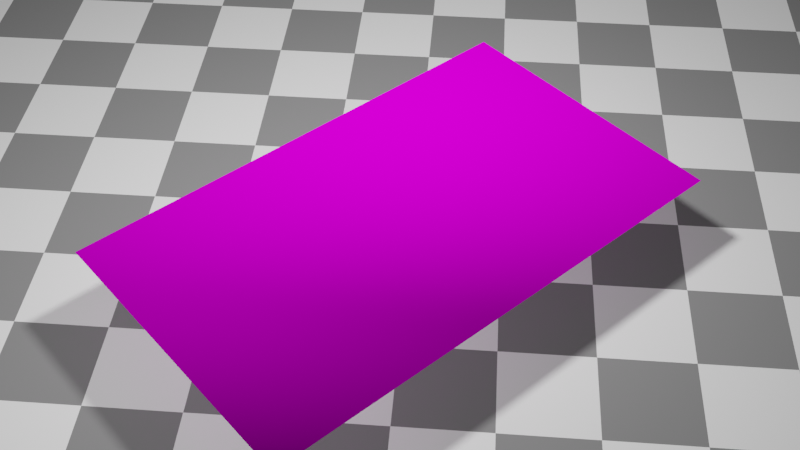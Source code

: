 # Source: SECTION4-1-2.blend  (saved by Blender 2.80.75; exported with 4.5.12 LTS)
import bpy
from mathutils import Matrix  # noqa: F401  (used for matrix-valued properties, if any)

bpy.ops.wm.read_factory_settings(use_empty=True)
scene = bpy.context.scene
scene.name = 'Scene'

# ---- collections
col_collection = bpy.data.collections.new('Collection'); scene.collection.children.link(col_collection)

# ---- images (referenced by path relative to the original .blend; pixels are not part of the script)
import os
ASSET_DIR = os.environ.get("B2B_ASSET_DIR", "")  # directory of the original .blend (textures are referenced by path, not embedded)
HERE = os.path.dirname(os.path.abspath(__file__))  # packed textures are extracted next to this script under _unpacked/

def load_image(name, relpath, width, height, colorspace="sRGB"):
    """Load a texture the original file referenced (path relative to the .blend, or extracted next to this script)."""
    p = next((c for c in (os.path.join(HERE, relpath), os.path.join(ASSET_DIR, relpath)) if relpath and os.path.exists(c)), "")
    if p:
        img = bpy.data.images.load(p, check_existing=True)
        img.name = name
    else:  # same state as the original file: an image datablock whose file is absent (Cycles renders it pink)
        img = bpy.data.images.new(name, width, height)
        img.source = "FILE"
        img.filepath = "//" + (relpath or name)
    img.colorspace_settings.name = colorspace
    return img
img_leaf_nor_jpg = load_image('leaf_nor.jpg', 'leaf_nor.jpg', 1024, 1024, 'Non-Color')
img_leaf_col_jpg = load_image('leaf_col.jpg', 'leaf_col.jpg', 1024, 1024, 'sRGB')

# ---- materials (node trees are filled in below, after node groups)
mat_material = bpy.data.materials.new('Material')
mat_material.displacement_method = 'DISPLACEMENT'
mat_material.alpha_threshold = 0.0
mat_material.use_transparent_shadow = False
mat_material.roughness = 0.25
mat_floor = bpy.data.materials.new('floor')
mat_floor.displacement_method = 'DISPLACEMENT'
mat_floor.use_transparent_shadow = False
mat_floor.roughness = 0.25

# ---- material node trees
mat_material.use_nodes = True; mat_material.node_tree.nodes.clear()
_N = mat_material.node_tree.nodes; _L = mat_material.node_tree.links
n0 = _N.new('ShaderNodeTexImage'); n0.name = 'Image Texture.002'; n0.location = (-367, -161)
n0.image = img_leaf_nor_jpg
n1 = _N.new('ShaderNodeNormalMap'); n1.name = 'Normal Map'; n1.location = (-95, -159)
n1.inputs[0].default_value = 1.8
n2 = _N.new('ShaderNodeBsdfPrincipled'); n2.name = 'Principled BSDF'; n2.location = (118, 229)
n2.distribution = 'GGX'
n2.subsurface_method = 'BURLEY'
n2.inputs[3].default_value = 1.45
n2.inputs[13].default_value = 0.0
n2.inputs[27].default_value = (0.0, 0.0, 0.0, 1.0)
n2.inputs[28].default_value = 1.0
n3 = _N.new('ShaderNodeOutputMaterial'); n3.name = 'Material Output'; n3.location = (402, 231)
n4 = _N.new('ShaderNodeTexImage'); n4.name = 'Image Texture'; n4.location = (-166, 224)
n4.image = img_leaf_col_jpg
_L.new(n0.outputs[0], n1.inputs[1])
_L.new(n1.outputs[0], n2.inputs[5])
_L.new(n2.outputs[0], n3.inputs[0])
_L.new(n4.outputs[0], n2.inputs[0])
n3.is_active_output = True
mat_floor.use_nodes = True; mat_floor.node_tree.nodes.clear()
_N = mat_floor.node_tree.nodes; _L = mat_floor.node_tree.links
n0 = _N.new('ShaderNodeOutputMaterial'); n0.name = 'Material Output'; n0.location = (577, 289)
n1 = _N.new('ShaderNodeBsdfDiffuse'); n1.name = 'Diffuse BSDF'; n1.location = (396, 287)
n1.inputs[1].default_value = 0.5
n2 = _N.new('ShaderNodeTexChecker'); n2.name = 'Checker Texture'; n2.location = (220, 285)
n2.inputs[3].default_value = 68.0
n3 = _N.new('ShaderNodeMapping'); n3.name = 'Mapping'; n3.location = (-142, 284)
n3.inputs[2].default_value = (0.0, 0.0, 0.7854)
n4 = _N.new('ShaderNodeTexCoord'); n4.name = 'Texture Coordinate'; n4.location = (-320, 285)
_L.new(n1.outputs[0], n0.inputs[0])
_L.new(n2.outputs[0], n1.inputs[0])
_L.new(n3.outputs[0], n2.inputs[0])
_L.new(n4.outputs[0], n3.inputs[0])
n0.is_active_output = True

# ---- world
world_world = bpy.data.worlds.new('World'); scene.world = world_world
world_world.use_nodes = True; world_world.node_tree.nodes.clear()
_N = world_world.node_tree.nodes; _L = world_world.node_tree.links
n0 = _N.new('ShaderNodeOutputWorld'); n0.name = 'World Output'; n0.location = (300, 300)
n1 = _N.new('ShaderNodeBackground'); n1.name = 'Background'; n1.location = (10, 300)
n1.inputs[0].default_value = (0.05088, 0.05088, 0.05088, 1.0)
_L.new(n1.outputs[0], n0.inputs[0])
n0.is_active_output = True
world_world.color = (0.05088, 0.05088, 0.05088)
world_world.use_sun_shadow = False
world_world.sun_shadow_jitter_overblur = 0.0

# ---- cameras
cam_camera = bpy.data.cameras.new('Camera')
cam_camera.clip_end = 100.0
cam_camera.ortho_scale = 7.314
cam_camera.dof.focus_distance = 0.0

# ---- lights
light_point = bpy.data.lights.new('Point', 'POINT')
light_point.transmission_factor = 0.0
light_point.energy = 1000.0
light_point.shadow_buffer_clip_start = 0.5
light_point.shadow_soft_size = 0.25
light_point.shadow_maximum_resolution = 0.006
light_point.use_absolute_resolution = True
light_point_sub = bpy.data.lights.new('Point_sub', 'POINT')
light_point_sub.transmission_factor = 0.0
light_point_sub.use_shadow = False
light_point_sub.energy = 500.0
light_point_sub.shadow_buffer_clip_start = 0.5
light_point_sub.shadow_soft_size = 0.25
light_point_sub.shadow_maximum_resolution = 0.006
light_point_sub.use_absolute_resolution = True

# ---- meshes
me_plane = bpy.data.meshes.new('Plane')
me_plane.from_pydata([(-1.476, -2.46, 0.0), (-0.492, -2.46, 0.0), (0.492, -2.46, 0.0), (1.476, -2.46, 0.0), (1.476, 2.46, 0.0), (0.492, 2.46, 0.0), (-0.492, 2.46, 0.0), (-1.476, 2.46, 0.0), (-1.476, -1.476, 0.0), (-1.476, -0.492, 0.0), (-1.476, 0.492, 0.0), (-1.476, 1.476, 0.0), (-0.492, -1.476, 0.0), (-0.492, -0.492, 0.0), (-0.492, 0.492, 0.0), (-0.492, 1.476, 0.0), (0.492, -1.476, 0.0), (0.492, -0.492, 0.0), (0.492, 0.492, 0.0), (0.492, 1.476, 0.0), (1.476, -1.476, 0.0), (1.476, -0.492, 0.0), (1.476, 0.492, 0.0), (1.476, 1.476, 0.0)], [], [(11, 15, 6, 7), (15, 19, 5, 6), (19, 23, 4, 5), (0, 1, 12, 8), (8, 12, 13, 9), (9, 13, 14, 10), (10, 14, 15, 11), (1, 2, 16, 12), (12, 16, 17, 13), (13, 17, 18, 14), (14, 18, 19, 15), (2, 3, 20, 16), (16, 20, 21, 17), (17, 21, 22, 18), (18, 22, 23, 19)])
_uv = me_plane.uv_layers.new(name='UVMap')
_uv.uv.foreach_set('vector', [0.2, 0.8, 0.4, 0.8, 0.4, 1.0, 0.2, 1.0, 0.4, 0.8, 0.6, 0.8, 0.6, 1.0, 0.4, 1.0, 0.6, 0.8, 0.8, 0.8, 0.8, 1.0, 0.6, 1.0, 0.2, 0.0, 0.4, 0.0, 0.4, 0.2, 0.2, 0.2, 0.2, 0.2, 0.4, 0.2, 0.4, 0.4, 0.2, 0.4, 0.2, 0.4, 0.4, 0.4, 0.4, 0.6, 0.2, 0.6, 0.2, 0.6, 0.4, 0.6, 0.4, 0.8, 0.2, 0.8, 0.4, 0.0, 0.6, 0.0, 0.6, 0.2, 0.4, 0.2, 0.4, 0.2, 0.6, 0.2, 0.6, 0.4, 0.4, 0.4, 0.4, 0.4, 0.6, 0.4, 0.6, 0.6, 0.4, 0.6, 0.4, 0.6, 0.6, 0.6, 0.6, 0.8, 0.4, 0.8, 0.6, 0.0, 0.8, 0.0, 0.8, 0.2, 0.6, 0.2, 0.6, 0.2, 0.8, 0.2, 0.8, 0.4, 0.6, 0.4, 0.6, 0.4, 0.8, 0.4, 0.8, 0.6, 0.6, 0.6, 0.6, 0.6, 0.8, 0.6, 0.8, 0.8, 0.6, 0.8])
me_plane.materials.append(mat_material)
me_plane.use_remesh_preserve_volume = False
me_plane.use_remesh_preserve_attributes = False
me_plane.use_mirror_vertex_groups = False
me_plane.update()
me_floor = bpy.data.meshes.new('floor')
me_floor.from_pydata([(-1.0, -1.0, 0.0), (1.0, -1.0, 0.0), (-1.0, 1.0, 0.0), (1.0, 1.0, 0.0)], [], [(0, 1, 3, 2)])
_uv = me_floor.uv_layers.new(name='UVMap')
_uv.uv.foreach_set('vector', [0.0, 0.0, 1.0, 0.0, 1.0, 1.0, 0.0, 1.0])
me_floor.materials.append(mat_floor)
me_floor.use_remesh_preserve_volume = False
me_floor.use_remesh_preserve_attributes = False
me_floor.use_mirror_vertex_groups = False
me_floor.update()

# ---- objects
ob_camera = bpy.data.objects.new('Camera', cam_camera)
ob_plane = bpy.data.objects.new('Plane', me_plane)
ob_floor = bpy.data.objects.new('floor', me_floor)
ob_point = bpy.data.objects.new('Point', light_point)
ob_point_sub = bpy.data.objects.new('Point_sub', light_point_sub)

# ---- transforms, parenting, visibility, modifiers, constraints
ob_camera.location = (-5.559, 4.715, 7.658)
ob_camera.rotation_euler = (0.8013, -1.836e-07, -2.276)
ob_camera.scale = (1.0, 1.0, 1.0)
ob_camera.lock_rotations_4d = False
ob_camera.empty_display_type = 'ARROWS'
ob_camera.color = (0.0, 0.0, 0.0, 0.0)
ob_camera.display_type = 'WIRE'
ob_camera.lineart.crease_threshold = 0.0
ob_plane.location = (0.0, 0.0, 0.7209)
ob_plane.rotation_euler = (0.0, -0.0, -3.142)
ob_plane.lineart.crease_threshold = 0.0
ob_floor.location = (0.0, 0.0, -0.04589)
ob_floor.scale = (30.0, 30.0, 30.0)
ob_floor.lineart.crease_threshold = 0.0
ob_point.location = (0.1874, -0.3924, 4.612)
ob_point.lineart.crease_threshold = 0.0
ob_point_sub.location = (0.1874, 2.52, 4.612)
ob_point_sub.lineart.crease_threshold = 0.0

# ---- collection membership
col_collection.objects.link(ob_camera)
col_collection.objects.link(ob_plane)
col_collection.objects.link(ob_floor)
col_collection.objects.link(ob_point)
col_collection.objects.link(ob_point_sub)

# ---- scene / render settings (as saved in the file)
scene.camera = ob_camera
scene.frame_start = 1; scene.frame_end = 250; scene.frame_set(1)
scene.render.engine = 'BLENDER_EEVEE_NEXT'
scene.render.motion_blur_shutter = 1.0
scene.cycles.use_denoising = False
scene.cycles.samples = 300
scene.cycles.sampling_pattern = 'TABULATED_SOBOL'
scene.cycles.use_adaptive_sampling = False
scene.cycles.use_light_tree = False
scene.view_settings.view_transform = 'Filmic'
bpy.context.view_layer.update()
